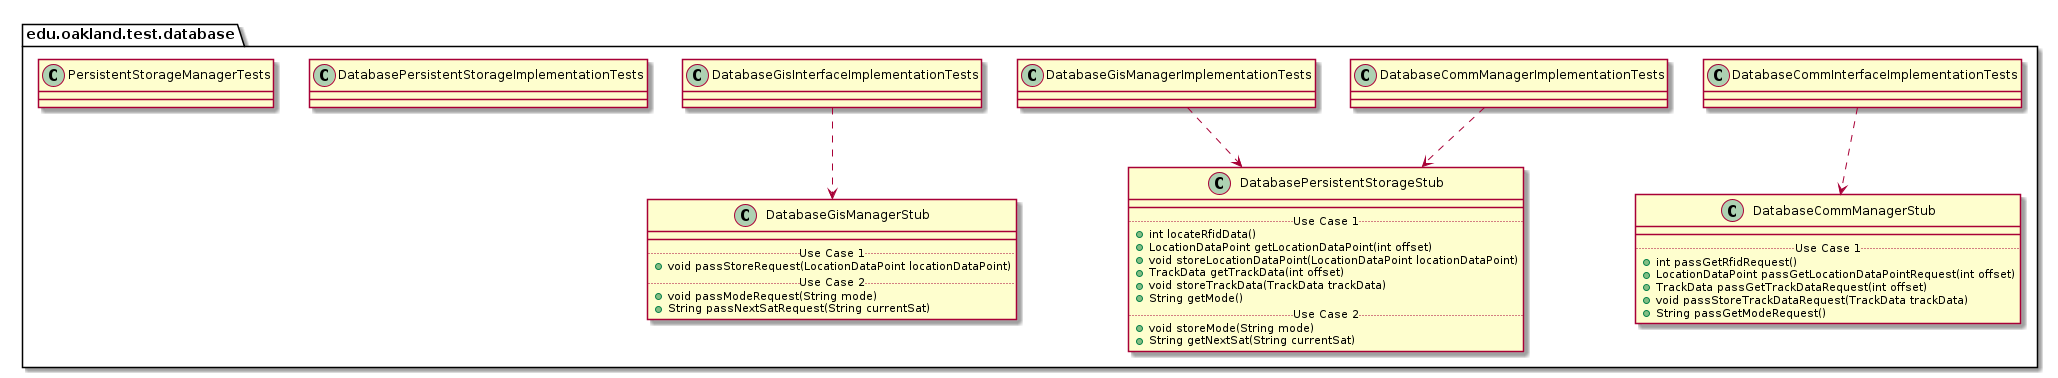

The diagram above was rendered by PlantUML. Its source (embedded in the PNG):
@startuml DatabaseTestPackage_InternalDependencies

package edu.oakland.test.database {
    
}


package edu.oakland.test.database {
    class DatabaseCommInterfaceImplementationTests {

    }
}



package edu.oakland.test.database {
    class DatabaseCommManagerStub {
        __
        .. Use Case 1 ..
        + int passGetRfidRequest()
        + LocationDataPoint passGetLocationDataPointRequest(int offset)
        + TrackData passGetTrackDataRequest(int offset)
        + void passStoreTrackDataRequest(TrackData trackData)
        + String passGetModeRequest()
    }
}

DatabaseCommInterfaceImplementationTests ..> DatabaseCommManagerStub

package edu.oakland.test.database {
    class DatabaseCommManagerImplementationTests {

    }
}



package edu.oakland.test.database {
    class DatabasePersistentStorageStub {
        __
        .. Use Case 1 ..
        + int locateRfidData()
        + LocationDataPoint getLocationDataPoint(int offset)
        + void storeLocationDataPoint(LocationDataPoint locationDataPoint)
        + TrackData getTrackData(int offset)
        + void storeTrackData(TrackData trackData)
        + String getMode()
        .. Use Case 2 ..
        + void storeMode(String mode)
        + String getNextSat(String currentSat)
    }
}

DatabaseCommManagerImplementationTests ..> DatabasePersistentStorageStub

package edu.oakland.test.database {
    class DatabaseGisInterfaceImplementationTests {

    }
}



package edu.oakland.test.database {
    class DatabaseGisManagerStub {
        __
        .. Use Case 1 ..
        + void passStoreRequest(LocationDataPoint locationDataPoint)
        .. Use Case 2 ..
        + void passModeRequest(String mode)
        + String passNextSatRequest(String currentSat)
    }
}

DatabaseGisInterfaceImplementationTests ..> DatabaseGisManagerStub

package edu.oakland.test.database {
    class DatabaseGisManagerImplementationTests {

    }
}


DatabaseGisManagerImplementationTests ..> DatabasePersistentStorageStub

package edu.oakland.test.database {
    class DatabasePersistentStorageImplementationTests {

    }
}


package edu.oakland.test.database {
    class PersistentStorageManagerTests {

    }
}


@enduml